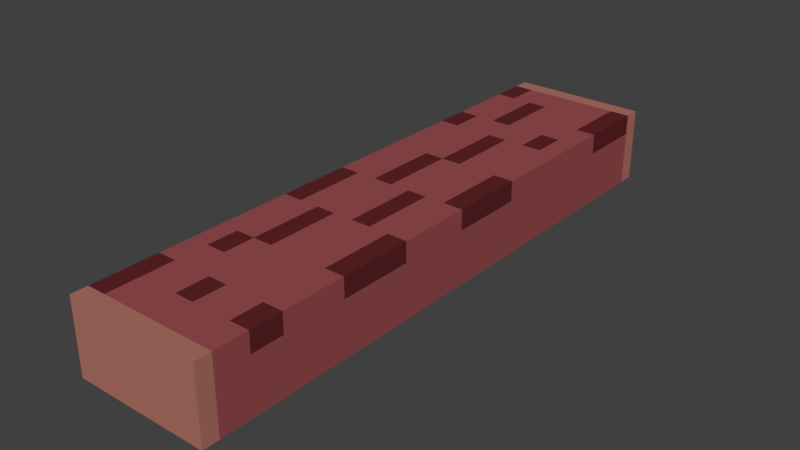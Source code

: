 # Source: log-short.blend  (saved by Blender 2.79.0; exported with 4.5.12 LTS)
import bpy
from mathutils import Matrix  # noqa: F401  (used for matrix-valued properties, if any)

bpy.ops.wm.read_factory_settings(use_empty=True)
scene = bpy.context.scene
scene.name = 'Scene'

# ---- collections
col_collection_1 = bpy.data.collections.new('Collection 1'); scene.collection.children.link(col_collection_1)

# ---- materials (node trees are filled in below, after node groups)
mat_base = bpy.data.materials.new('base')
mat_base.alpha_threshold = 0.0
mat_base.roughness = 0.5
mat_sides = bpy.data.materials.new('sides')
mat_sides.alpha_threshold = 0.0
mat_sides.roughness = 0.5
mat_accent = bpy.data.materials.new('accent')
mat_accent.alpha_threshold = 0.0
mat_accent.roughness = 0.5

# ---- material node trees
mat_base.use_nodes = True; mat_base.node_tree.nodes.clear()
_N = mat_base.node_tree.nodes; _L = mat_base.node_tree.links
n0 = _N.new('ShaderNodeOutputMaterial'); n0.name = 'Material Output'; n0.location = (300, 300)
n1 = _N.new('ShaderNodeBsdfDiffuse'); n1.name = 'Diffuse BSDF'; n1.location = (10, 300)
n1.inputs[0].default_value = (0.3185, 0.07619, 0.07819, 1.0)
_L.new(n1.outputs[0], n0.inputs[0])
n0.is_active_output = True
mat_sides.use_nodes = True; mat_sides.node_tree.nodes.clear()
_N = mat_sides.node_tree.nodes; _L = mat_sides.node_tree.links
n0 = _N.new('ShaderNodeOutputMaterial'); n0.name = 'Material Output'; n0.location = (300, 300)
n1 = _N.new('ShaderNodeBsdfDiffuse'); n1.name = 'Diffuse BSDF'; n1.location = (10, 300)
n1.inputs[0].default_value = (0.4287, 0.1683, 0.1301, 1.0)
_L.new(n1.outputs[0], n0.inputs[0])
n0.is_active_output = True
mat_accent.use_nodes = True; mat_accent.node_tree.nodes.clear()
_N = mat_accent.node_tree.nodes; _L = mat_accent.node_tree.links
n0 = _N.new('ShaderNodeOutputMaterial'); n0.name = 'Material Output'; n0.location = (300, 300)
n1 = _N.new('ShaderNodeBsdfDiffuse'); n1.name = 'Diffuse BSDF'; n1.location = (10, 300)
n1.inputs[0].default_value = (0.1119, 0.01764, 0.02122, 1.0)
_L.new(n1.outputs[0], n0.inputs[0])
n0.is_active_output = True

# ---- world
world_world = bpy.data.worlds.new('World'); scene.world = world_world
world_world.color = (0.05088, 0.05088, 0.05088)
world_world.use_sun_shadow = False
world_world.sun_shadow_jitter_overblur = 0.0
world_world.cycles.sampling_method = 'MANUAL'

# ---- meshes
me_cube = bpy.data.meshes.new('Cube')
me_cube.from_pydata([(0.337, -1.461, 0.1829), (0.337, -1.461, -0.1829), (-0.337, -1.461, 0.1829), (-0.337, -1.461, -0.1829), (0.337, 1.461, 0.1829), (0.337, 1.461, -0.1829), (-0.337, 1.461, 0.1829), (-0.337, 1.461, -0.1829), (-0.2423, -1.461, 0.1829), (-0.146, -1.461, 0.1829), (-0.04973, -1.461, 0.1829), (0.04657, -1.461, 0.1829), (0.1429, -1.461, 0.1829), (0.2392, -1.461, 0.1829), (0.2392, -1.461, -0.1829), (0.1429, -1.461, -0.1829), (0.04657, -1.461, -0.1829), (-0.04973, -1.461, -0.1829), (-0.146, -1.461, -0.1829), (-0.2423, -1.461, -0.1829), (0.2392, 1.461, 0.1829), (0.1429, 1.461, 0.1829), (0.04657, 1.461, 0.1829), (-0.04973, 1.461, 0.1829), (-0.146, 1.461, 0.1829), (-0.2423, 1.461, 0.1829), (-0.2423, 1.461, -0.1829), (-0.146, 1.461, -0.1829), (-0.04973, 1.461, -0.1829), (0.04657, 1.461, -0.1829), (0.1429, 1.461, -0.1829), (0.2392, 1.461, -0.1829), (-0.337, 1.382, 0.1829), (-0.337, 0.7305, 0.1829), (-0.337, 0.3652, 0.1829), (-0.337, -1.473e-08, 0.1829), (-0.337, -0.3652, 0.1829), (-0.337, -0.7305, 0.1829), (-0.337, -1.38, 0.1829), (-0.337, -1.38, -0.1829), (-0.337, -0.7305, -0.1829), (-0.337, -0.3652, -0.1829), (-0.337, -1.473e-08, -0.1829), (-0.337, 0.3652, -0.1829), (-0.337, 0.7305, -0.1829), (-0.337, 1.382, -0.1829), (0.337, -1.38, 0.1829), (0.337, -0.7305, 0.1829), (0.337, -0.3652, 0.1829), (0.337, 1.473e-08, 0.1829), (0.337, 0.3652, 0.1829), (0.337, 0.7305, 0.1829), (0.337, 1.382, 0.1829), (0.337, 1.382, -0.1829), (0.337, 0.7305, -0.1829), (0.337, 0.3652, -0.1829), (0.337, 1.473e-08, -0.1829), (0.337, -0.3652, -0.1829), (0.337, -0.7305, -0.1829), (0.337, -1.38, -0.1829), (-0.2423, 1.382, 0.1829), (-0.2423, 0.7305, 0.1829), (-0.2423, 0.3652, 0.1829), (-0.2423, -1.059e-08, 0.1829), (-0.2423, -0.3652, 0.1829), (-0.2423, -0.7305, 0.1829), (-0.2423, -1.38, 0.1829), (-0.146, 1.382, 0.1829), (-0.146, 0.7305, 0.1829), (-0.146, 0.3652, 0.1829), (-0.146, -6.383e-09, 0.1829), (-0.146, -0.3652, 0.1829), (-0.146, -0.7305, 0.1829), (-0.146, -1.38, 0.1829), (-0.04973, 1.382, 0.1829), (-0.04973, 0.7305, 0.1829), (-0.04973, 0.3652, 0.1829), (-0.04973, -2.174e-09, 0.1829), (-0.04973, -0.3652, 0.1829), (-0.04973, -0.7305, 0.1829), (-0.04973, -1.38, 0.1829), (0.04657, 1.382, 0.1829), (0.04657, 0.7305, 0.1829), (0.04657, 0.3652, 0.1829), (0.04657, 2.036e-09, 0.1829), (0.04657, -0.3652, 0.1829), (0.04657, -0.7305, 0.1829), (0.04657, -1.38, 0.1829), (0.1429, 1.382, 0.1829), (0.1429, 0.7305, 0.1829), (0.1429, 0.3652, 0.1829), (0.1429, 6.245e-09, 0.1829), (0.1429, -0.3652, 0.1829), (0.1429, -0.7305, 0.1829), (0.1429, -1.38, 0.1829), (0.2392, 1.382, 0.1829), (0.2392, 0.7305, 0.1829), (0.2392, 0.3652, 0.1829), (0.2392, 1.045e-08, 0.1829), (0.2392, -0.3652, 0.1829), (0.2392, -0.7305, 0.1829), (0.2392, -1.38, 0.1829), (-0.337, -0.8875, 0.1829), (-0.337, -1.05, 0.1829), (-0.337, -1.212, 0.1829), (-0.337, -1.212, -0.1829), (-0.337, -1.05, -0.1829), (-0.337, -0.8875, -0.1829), (0.337, -1.212, 0.1829), (0.337, -1.05, 0.1829), (0.337, -0.8875, 0.1829), (0.337, -0.8875, -0.1829), (0.337, -1.05, -0.1829), (0.337, -1.212, -0.1829), (-0.2423, -0.8875, 0.1829), (-0.2423, -1.05, 0.1829), (-0.2423, -1.212, 0.1829), (-0.146, -0.8875, 0.1829), (-0.146, -1.05, 0.1829), (-0.146, -1.212, 0.1829), (-0.04973, -0.8875, 0.1829), (-0.04973, -1.05, 0.1829), (-0.04973, -1.212, 0.1829), (0.04657, -0.8875, 0.1829), (0.04657, -1.05, 0.1829), (0.04657, -1.212, 0.1829), (0.1429, -0.8875, 0.1829), (0.1429, -1.05, 0.1829), (0.1429, -1.212, 0.1829), (0.2392, -0.8875, 0.1829), (0.2392, -1.05, 0.1829), (0.2392, -1.212, 0.1829), (-0.337, 1.219, 0.1829), (-0.337, 1.056, 0.1829), (-0.337, 0.8934, 0.1829), (-0.337, 0.8934, -0.1829), (-0.337, 1.056, -0.1829), (-0.337, 1.219, -0.1829), (0.337, 0.8934, 0.1829), (0.337, 1.056, 0.1829), (0.337, 1.219, 0.1829), (0.337, 1.219, -0.1829), (0.337, 1.056, -0.1829), (0.337, 0.8934, -0.1829), (-0.2423, 1.219, 0.1829), (-0.2423, 1.056, 0.1829), (-0.2423, 0.8934, 0.1829), (-0.146, 1.219, 0.1829), (-0.146, 1.056, 0.1829), (-0.146, 0.8934, 0.1829), (-0.04973, 1.219, 0.1829), (-0.04973, 1.056, 0.1829), (-0.04973, 0.8934, 0.1829), (0.04657, 1.219, 0.1829), (0.04657, 1.056, 0.1829), (0.04657, 0.8934, 0.1829), (0.1429, 1.219, 0.1829), (0.1429, 1.056, 0.1829), (0.1429, 0.8934, 0.1829), (0.2392, 1.219, 0.1829), (0.2392, 1.056, 0.1829), (0.2392, 0.8934, 0.1829), (0.337, -1.461, 0.08382), (-0.337, -1.461, 0.08382), (-0.337, 1.461, 0.08382), (0.337, 1.461, 0.08382), (-0.2423, 1.461, 0.08382), (-0.146, 1.461, 0.08382), (-0.04973, 1.461, 0.08382), (0.04657, 1.461, 0.08382), (0.1429, 1.461, 0.08382), (0.2392, 1.461, 0.08382), (0.2392, -1.461, 0.08382), (0.1429, -1.461, 0.08382), (0.04657, -1.461, 0.08382), (-0.04973, -1.461, 0.08382), (-0.146, -1.461, 0.08382), (-0.2423, -1.461, 0.08382), (0.337, 1.382, 0.08382), (0.337, 0.7305, 0.08382), (0.337, 0.3652, 0.08382), (0.337, 1.473e-08, 0.08382), (0.337, -0.3652, 0.08382), (0.337, -0.7305, 0.08382), (0.337, -1.38, 0.08382), (-0.337, -1.38, 0.08382), (-0.337, -0.7305, 0.08382), (-0.337, -0.3652, 0.08382), (-0.337, -1.473e-08, 0.08382), (-0.337, 0.3652, 0.08382), (-0.337, 0.7305, 0.08382), (-0.337, 1.382, 0.08382), (-0.337, -1.212, 0.08382), (-0.337, -1.05, 0.08382), (-0.337, -0.8875, 0.08382), (0.337, -0.8875, 0.08382), (0.337, -1.05, 0.08382), (0.337, -1.212, 0.08382), (-0.337, 0.8934, 0.08382), (-0.337, 1.056, 0.08382), (-0.337, 1.219, 0.08382), (0.337, 1.219, 0.08382), (0.337, 1.056, 0.08382), (0.337, 0.8934, 0.08382)], [], [(177, 19, 3, 163), (191, 45, 7, 164), (171, 31, 5, 165), (184, 59, 1, 162), (95, 20, 4, 52), (32, 6, 25, 60), (60, 25, 24, 67), (67, 24, 23, 74), (74, 23, 22, 81), (81, 22, 21, 88), (88, 21, 20, 95), (164, 7, 26, 166), (166, 26, 27, 167), (167, 27, 28, 168), (168, 28, 29, 169), (169, 29, 30, 170), (170, 30, 31, 171), (162, 1, 14, 172), (172, 14, 15, 173), (173, 15, 16, 174), (174, 16, 17, 175), (175, 17, 18, 176), (176, 18, 19, 177), (12, 94, 101, 13), (126, 93, 100, 129), (93, 92, 99, 100), (92, 91, 98, 99), (91, 90, 97, 98), (90, 89, 96, 97), (156, 88, 95, 159), (11, 87, 94, 12), (123, 86, 93, 126), (86, 85, 92, 93), (85, 84, 91, 92), (84, 83, 90, 91), (83, 82, 89, 90), (153, 81, 88, 156), (10, 80, 87, 11), (120, 79, 86, 123), (79, 78, 85, 86), (78, 77, 84, 85), (77, 76, 83, 84), (76, 75, 82, 83), (150, 74, 81, 153), (9, 73, 80, 10), (117, 72, 79, 120), (72, 71, 78, 79), (71, 70, 77, 78), (70, 69, 76, 77), (69, 68, 75, 76), (147, 67, 74, 150), (8, 66, 73, 9), (114, 65, 72, 117), (65, 64, 71, 72), (64, 63, 70, 71), (63, 62, 69, 70), (62, 61, 68, 69), (144, 60, 67, 147), (2, 38, 66, 8), (102, 37, 65, 114), (37, 36, 64, 65), (36, 35, 63, 64), (35, 34, 62, 63), (34, 33, 61, 62), (132, 32, 60, 144), (13, 101, 46, 0), (129, 100, 47, 110), (100, 99, 48, 47), (99, 98, 49, 48), (98, 97, 50, 49), (97, 96, 51, 50), (159, 95, 52, 140), (165, 5, 53, 178), (203, 143, 54, 179), (179, 54, 55, 180), (180, 55, 56, 181), (181, 56, 57, 182), (182, 57, 58, 183), (197, 113, 59, 184), (163, 3, 39, 185), (194, 107, 40, 186), (186, 40, 41, 187), (187, 41, 42, 188), (188, 42, 43, 189), (189, 43, 44, 190), (200, 137, 45, 191), (185, 39, 105, 192), (192, 105, 106, 193), (193, 106, 107, 194), (183, 58, 111, 195), (195, 111, 112, 196), (196, 112, 113, 197), (101, 131, 108, 46), (131, 130, 109, 108), (130, 129, 110, 109), (38, 104, 116, 66), (104, 103, 115, 116), (103, 102, 114, 115), (66, 116, 119, 73), (116, 115, 118, 119), (115, 114, 117, 118), (73, 119, 122, 80), (119, 118, 121, 122), (118, 117, 120, 121), (80, 122, 125, 87), (122, 121, 124, 125), (121, 120, 123, 124), (87, 125, 128, 94), (125, 124, 127, 128), (124, 123, 126, 127), (94, 128, 131, 101), (128, 127, 130, 131), (127, 126, 129, 130), (190, 44, 135, 198), (198, 135, 136, 199), (199, 136, 137, 200), (178, 53, 141, 201), (201, 141, 142, 202), (202, 142, 143, 203), (96, 161, 138, 51), (161, 160, 139, 138), (160, 159, 140, 139), (33, 134, 146, 61), (134, 133, 145, 146), (133, 132, 144, 145), (61, 146, 149, 68), (146, 145, 148, 149), (145, 144, 147, 148), (68, 149, 152, 75), (149, 148, 151, 152), (148, 147, 150, 151), (75, 152, 155, 82), (152, 151, 154, 155), (151, 150, 153, 154), (82, 155, 158, 89), (155, 154, 157, 158), (154, 153, 156, 157), (89, 158, 161, 96), (158, 157, 160, 161), (157, 156, 159, 160), (14, 1, 59, 113, 112, 111, 58, 57, 56, 55, 54, 143, 142, 141, 53, 5, 31, 30, 29, 28, 27, 26, 7, 45, 137, 136, 135, 44, 43, 42, 41, 40, 107, 106, 105, 39, 3, 19, 18, 17, 16, 15), (139, 202, 203, 138), (140, 201, 202, 139), (52, 178, 201, 140), (133, 199, 200, 132), (134, 198, 199, 133), (33, 190, 198, 134), (109, 196, 197, 108), (110, 195, 196, 109), (47, 183, 195, 110), (103, 193, 194, 102), (104, 192, 193, 103), (38, 185, 192, 104), (132, 200, 191, 32), (34, 189, 190, 33), (35, 188, 189, 34), (36, 187, 188, 35), (37, 186, 187, 36), (102, 194, 186, 37), (2, 163, 185, 38), (108, 197, 184, 46), (48, 182, 183, 47), (49, 181, 182, 48), (50, 180, 181, 49), (51, 179, 180, 50), (138, 203, 179, 51), (4, 165, 178, 52), (9, 176, 177, 8), (10, 175, 176, 9), (11, 174, 175, 10), (12, 173, 174, 11), (13, 172, 173, 12), (0, 162, 172, 13), (21, 170, 171, 20), (22, 169, 170, 21), (23, 168, 169, 22), (24, 167, 168, 23), (25, 166, 167, 24), (6, 164, 166, 25), (46, 184, 162, 0), (20, 171, 165, 4), (32, 191, 164, 6), (8, 177, 163, 2)])
me_cube.polygons.foreach_set('material_index', [1, 1, 1, 1, 1, 1, 1, 1, 1, 1, 1, 1, 1, 1, 1, 1, 1, 1, 1, 1, 1, 1, 1, 1, 0, 0, 0, 0, 0, 0, 1, 0, 0, 2, 0, 0, 0, 1, 0, 0, 0, 0, 2, 0, 1, 0, 2, 0, 2, 0, 0, 1, 2, 0, 0, 0, 0, 0, 1, 0, 0, 2, 0, 0, 2, 1, 0, 2, 0, 2, 0, 2, 1, 0, 0, 0, 0, 0, 0, 1, 0, 0, 0, 0, 0, 0, 0, 0, 0, 0, 0, 0, 0, 2, 0, 2, 2, 0, 0, 0, 0, 0, 0, 0, 0, 2, 0, 0, 0, 0, 0, 0, 0, 0, 0, 0, 0, 0, 0, 0, 0, 2, 2, 0, 0, 0, 0, 0, 0, 2, 2, 0, 0, 0, 0, 0, 0, 2, 0, 0, 0, 0, 2, 2, 0, 0, 2, 2, 0, 0, 0, 2, 2, 2, 0, 0, 2, 0, 0, 1, 0, 2, 0, 2, 0, 0, 1, 1, 1, 1, 1, 1, 1, 1, 1, 1, 1, 1, 1, 1, 1, 1, 1])
me_cube.materials.append(mat_base)
me_cube.materials.append(mat_sides)
me_cube.materials.append(mat_accent)
me_cube.use_remesh_preserve_volume = False
me_cube.use_remesh_preserve_attributes = False
me_cube.use_mirror_vertex_groups = False
me_cube.update()

# ---- objects
ob_cube = bpy.data.objects.new('Cube', me_cube)

# ---- transforms, parenting, visibility, modifiers, constraints
ob_cube.location = (0.0, 0.0, 0.108)
ob_cube.lineart.crease_threshold = 0.0

# ---- collection membership
col_collection_1.objects.link(ob_cube)

# ---- scene / render settings (as saved in the file)
scene.frame_start = 1; scene.frame_end = 250; scene.frame_set(1)
scene.render.engine = 'CYCLES'
scene.render.resolution_percentage = 50
scene.render.dither_intensity = 0.0
scene.cycles.use_denoising = False
scene.cycles.samples = 128
scene.cycles.sampling_pattern = 'TABULATED_SOBOL'
scene.cycles.use_adaptive_sampling = False
scene.cycles.use_light_tree = False
scene.cycles.blur_glossy = 0.0
scene.cycles.sample_clamp_indirect = 0.0
scene.view_settings.view_transform = 'Standard'
bpy.context.view_layer.update()

# ---- added for rendering (the .blend has no active camera and no usable light): camera, sun
cam_auto = bpy.data.cameras.new('AutoCamera')
cam_auto.lens = 50.0
cam_auto.sensor_width = 36.0
cam_auto.clip_end = 1000.0
ob_auto_camera = bpy.data.objects.new('AutoCamera', cam_auto)
scene.collection.objects.link(ob_auto_camera)
ob_auto_camera.location = (2.7949, -3.35388, 2.34389)
ob_auto_camera.rotation_euler = (1.09748, -7.21219e-08, 0.694738)
scene.camera = ob_auto_camera
light_auto_sun = bpy.data.lights.new('AutoSun', 'SUN')
light_auto_sun.energy = 3.0
light_auto_sun.angle = 0.0523599
ob_auto_sun = bpy.data.objects.new('AutoSun', light_auto_sun)
scene.collection.objects.link(ob_auto_sun)
ob_auto_sun.rotation_euler = (0.872665, 0.174533, 0.523599)
bpy.context.view_layer.update()
